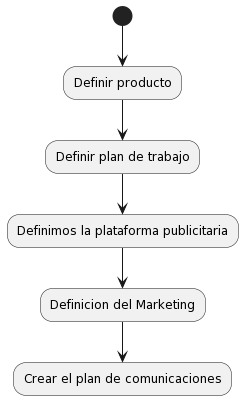

The diagram above was rendered by PlantUML. Its source (embedded in the PNG):
@startuml
(*) --> "Definir producto" as dp
dp --> "Definir plan de trabajo" as pt
pt --> "Definimos la plataforma publicitaria" as pp
pp --> "Definicion del Marketing" as m
m --> "Crear el plan de comunicaciones"
@enduml